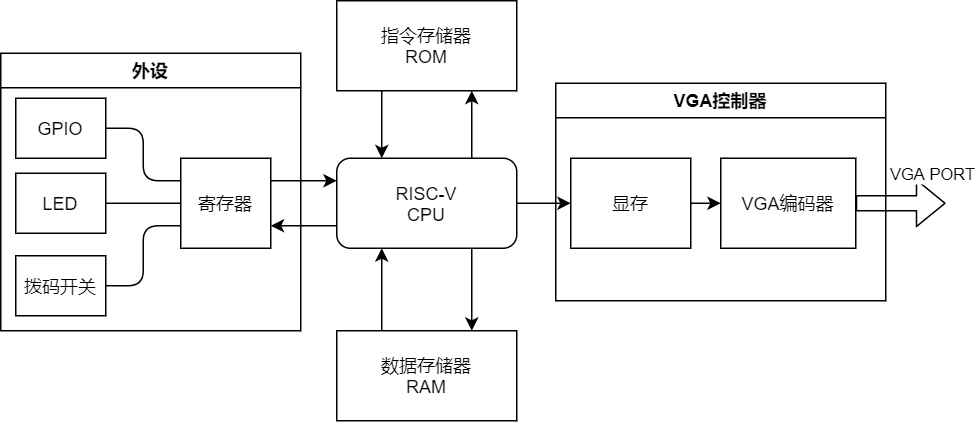

The diagram above was exported from draw.io. Its source (the exported page's mxGraphModel, read from the mxfile embedded in the PNG):
<mxGraphModel dx="857" dy="428" grid="1" gridSize="10" guides="1" tooltips="1" connect="1" arrows="1" fold="1" page="1" pageScale="1" pageWidth="827" pageHeight="1169" math="0" shadow="0">
  <root>
    <mxCell id="0" />
    <mxCell id="1" parent="0" />
    <mxCell id="8" style="edgeStyle=orthogonalEdgeStyle;html=1;exitX=1;exitY=0.5;exitDx=0;exitDy=0;" edge="1" parent="1" source="3" target="6">
      <mxGeometry relative="1" as="geometry">
        <Array as="points" />
      </mxGeometry>
    </mxCell>
    <mxCell id="11" style="edgeStyle=orthogonalEdgeStyle;html=1;exitX=0.75;exitY=1;exitDx=0;exitDy=0;entryX=0.75;entryY=0;entryDx=0;entryDy=0;" edge="1" parent="1" source="3" target="5">
      <mxGeometry relative="1" as="geometry" />
    </mxCell>
    <mxCell id="13" style="edgeStyle=orthogonalEdgeStyle;html=1;exitX=0;exitY=0.75;exitDx=0;exitDy=0;entryX=1;entryY=0.75;entryDx=0;entryDy=0;" edge="1" parent="1" source="3" target="7">
      <mxGeometry relative="1" as="geometry" />
    </mxCell>
    <mxCell id="14" style="edgeStyle=orthogonalEdgeStyle;html=1;exitX=0.75;exitY=0;exitDx=0;exitDy=0;entryX=0.75;entryY=1;entryDx=0;entryDy=0;" edge="1" parent="1" source="3" target="4">
      <mxGeometry relative="1" as="geometry" />
    </mxCell>
    <mxCell id="3" value="RISC-V&lt;br&gt;CPU" style="rounded=1;whiteSpace=wrap;html=1;" vertex="1" parent="1">
      <mxGeometry x="284" y="555" width="120" height="60" as="geometry" />
    </mxCell>
    <mxCell id="9" style="edgeStyle=orthogonalEdgeStyle;html=1;exitX=0.25;exitY=1;exitDx=0;exitDy=0;entryX=0.25;entryY=0;entryDx=0;entryDy=0;" edge="1" parent="1" source="4" target="3">
      <mxGeometry relative="1" as="geometry" />
    </mxCell>
    <mxCell id="4" value="指令存储器&lt;br&gt;ROM" style="rounded=0;whiteSpace=wrap;html=1;" vertex="1" parent="1">
      <mxGeometry x="284" y="450" width="120" height="60" as="geometry" />
    </mxCell>
    <mxCell id="10" style="edgeStyle=orthogonalEdgeStyle;html=1;exitX=0.25;exitY=0;exitDx=0;exitDy=0;entryX=0.25;entryY=1;entryDx=0;entryDy=0;" edge="1" parent="1" source="5" target="3">
      <mxGeometry relative="1" as="geometry" />
    </mxCell>
    <mxCell id="5" value="数据存储器&lt;br&gt;RAM" style="rounded=0;whiteSpace=wrap;html=1;" vertex="1" parent="1">
      <mxGeometry x="284" y="670" width="120" height="60" as="geometry" />
    </mxCell>
    <mxCell id="12" style="edgeStyle=orthogonalEdgeStyle;html=1;exitX=1;exitY=0.25;exitDx=0;exitDy=0;entryX=0;entryY=0.25;entryDx=0;entryDy=0;" edge="1" parent="1" source="7" target="3">
      <mxGeometry relative="1" as="geometry" />
    </mxCell>
    <mxCell id="16" value="VGA控制器" style="swimlane;whiteSpace=wrap;html=1;" vertex="1" parent="1">
      <mxGeometry x="430" y="505" width="220" height="145" as="geometry" />
    </mxCell>
    <mxCell id="25" style="edgeStyle=orthogonalEdgeStyle;html=1;exitX=1;exitY=0.5;exitDx=0;exitDy=0;entryX=0;entryY=0.5;entryDx=0;entryDy=0;endArrow=classic;endFill=1;" edge="1" parent="16" source="6" target="17">
      <mxGeometry relative="1" as="geometry" />
    </mxCell>
    <mxCell id="6" value="显存" style="rounded=0;whiteSpace=wrap;html=1;" vertex="1" parent="16">
      <mxGeometry x="10" y="50" width="80" height="60" as="geometry" />
    </mxCell>
    <mxCell id="17" value="VGA编码器" style="rounded=0;whiteSpace=wrap;html=1;" vertex="1" parent="16">
      <mxGeometry x="110" y="50" width="90" height="60" as="geometry" />
    </mxCell>
    <mxCell id="18" value="外设" style="swimlane;whiteSpace=wrap;html=1;" vertex="1" parent="1">
      <mxGeometry x="60" y="485" width="200" height="185" as="geometry" />
    </mxCell>
    <mxCell id="19" value="GPIO" style="rounded=0;whiteSpace=wrap;html=1;" vertex="1" parent="18">
      <mxGeometry x="10" y="30" width="60" height="40" as="geometry" />
    </mxCell>
    <mxCell id="20" value="LED" style="rounded=0;whiteSpace=wrap;html=1;" vertex="1" parent="18">
      <mxGeometry x="10" y="80" width="60" height="40" as="geometry" />
    </mxCell>
    <mxCell id="21" value="拨码开关" style="rounded=0;whiteSpace=wrap;html=1;" vertex="1" parent="18">
      <mxGeometry x="10" y="135" width="60" height="40" as="geometry" />
    </mxCell>
    <mxCell id="7" value="寄存器" style="rounded=0;whiteSpace=wrap;html=1;" vertex="1" parent="18">
      <mxGeometry x="120" y="70" width="60" height="60" as="geometry" />
    </mxCell>
    <mxCell id="22" style="edgeStyle=orthogonalEdgeStyle;html=1;exitX=1;exitY=0.5;exitDx=0;exitDy=0;entryX=0;entryY=0.25;entryDx=0;entryDy=0;endArrow=none;endFill=0;" edge="1" parent="18" source="19" target="7">
      <mxGeometry relative="1" as="geometry" />
    </mxCell>
    <mxCell id="23" style="edgeStyle=orthogonalEdgeStyle;html=1;exitX=1;exitY=0.5;exitDx=0;exitDy=0;entryX=0;entryY=0.5;entryDx=0;entryDy=0;endArrow=none;endFill=0;" edge="1" parent="18" source="20" target="7">
      <mxGeometry relative="1" as="geometry" />
    </mxCell>
    <mxCell id="24" style="edgeStyle=orthogonalEdgeStyle;html=1;exitX=1;exitY=0.5;exitDx=0;exitDy=0;entryX=0;entryY=0.75;entryDx=0;entryDy=0;endArrow=none;endFill=0;" edge="1" parent="18" source="21" target="7">
      <mxGeometry relative="1" as="geometry" />
    </mxCell>
    <mxCell id="26" style="edgeStyle=orthogonalEdgeStyle;html=1;exitX=1;exitY=0.5;exitDx=0;exitDy=0;endArrow=block;endFill=0;shape=flexArrow;" edge="1" parent="1" source="17">
      <mxGeometry relative="1" as="geometry">
        <mxPoint x="690" y="585" as="targetPoint" />
      </mxGeometry>
    </mxCell>
    <mxCell id="27" value="VGA PORT" style="edgeLabel;html=1;align=center;verticalAlign=middle;resizable=0;points=[];" vertex="1" connectable="0" parent="26">
      <mxGeometry x="0.5622" y="-5" relative="1" as="geometry">
        <mxPoint x="3" y="-25" as="offset" />
      </mxGeometry>
    </mxCell>
  </root>
</mxGraphModel>